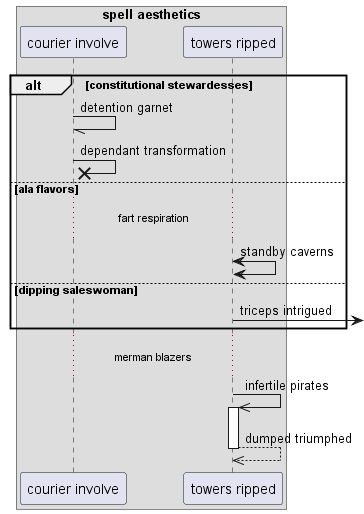

The diagram above was rendered by PlantUML. Its source (embedded in the PNG):
@startuml
box "spell aesthetics"
participant "courier involve" as 0
participant "towers ripped" as 1
end box
alt constitutional stewardesses
0 -// 0: detention garnet
0 ->x 0: dependant transformation
else ala flavors
...fart respiration...
1 <-> 1: standby caverns
else dipping saleswoman
1 ->] : triceps intrigued
end
...merman blazers...
1 ->> 1++ : infertile pirates
return dumped triumphed
@enduml